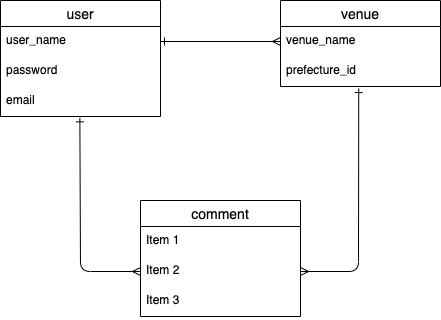

The diagram above was exported from draw.io. Its source (the exported page's mxGraphModel, read from the mxfile embedded in the PNG):
<mxGraphModel dx="355" dy="394" grid="1" gridSize="10" guides="1" tooltips="1" connect="1" arrows="1" fold="1" page="1" pageScale="1" pageWidth="827" pageHeight="1169" math="0" shadow="0">
  <root>
    <mxCell id="0" />
    <mxCell id="1" parent="0" />
    <mxCell id="2" value="user" style="swimlane;fontStyle=0;childLayout=stackLayout;horizontal=1;startSize=26;horizontalStack=0;resizeParent=1;resizeParentMax=0;resizeLast=0;collapsible=1;marginBottom=0;align=center;fontSize=14;" parent="1" vertex="1">
      <mxGeometry x="120" y="160" width="160" height="116" as="geometry" />
    </mxCell>
    <mxCell id="3" value="user_name" style="text;strokeColor=none;fillColor=none;spacingLeft=4;spacingRight=4;overflow=hidden;rotatable=0;points=[[0,0.5],[1,0.5]];portConstraint=eastwest;fontSize=12;" parent="2" vertex="1">
      <mxGeometry y="26" width="160" height="30" as="geometry" />
    </mxCell>
    <mxCell id="4" value="password" style="text;strokeColor=none;fillColor=none;spacingLeft=4;spacingRight=4;overflow=hidden;rotatable=0;points=[[0,0.5],[1,0.5]];portConstraint=eastwest;fontSize=12;" parent="2" vertex="1">
      <mxGeometry y="56" width="160" height="30" as="geometry" />
    </mxCell>
    <mxCell id="5" value="email" style="text;strokeColor=none;fillColor=none;spacingLeft=4;spacingRight=4;overflow=hidden;rotatable=0;points=[[0,0.5],[1,0.5]];portConstraint=eastwest;fontSize=12;" parent="2" vertex="1">
      <mxGeometry y="86" width="160" height="30" as="geometry" />
    </mxCell>
    <mxCell id="6" value="venue" style="swimlane;fontStyle=0;childLayout=stackLayout;horizontal=1;startSize=26;horizontalStack=0;resizeParent=1;resizeParentMax=0;resizeLast=0;collapsible=1;marginBottom=0;align=center;fontSize=14;" parent="1" vertex="1">
      <mxGeometry x="400" y="160" width="160" height="86" as="geometry" />
    </mxCell>
    <mxCell id="7" value="venue_name" style="text;strokeColor=none;fillColor=none;spacingLeft=4;spacingRight=4;overflow=hidden;rotatable=0;points=[[0,0.5],[1,0.5]];portConstraint=eastwest;fontSize=12;" parent="6" vertex="1">
      <mxGeometry y="26" width="160" height="30" as="geometry" />
    </mxCell>
    <mxCell id="8" value="prefecture_id" style="text;strokeColor=none;fillColor=none;spacingLeft=4;spacingRight=4;overflow=hidden;rotatable=0;points=[[0,0.5],[1,0.5]];portConstraint=eastwest;fontSize=12;" parent="6" vertex="1">
      <mxGeometry y="56" width="160" height="30" as="geometry" />
    </mxCell>
    <mxCell id="10" value="comment" style="swimlane;fontStyle=0;childLayout=stackLayout;horizontal=1;startSize=26;horizontalStack=0;resizeParent=1;resizeParentMax=0;resizeLast=0;collapsible=1;marginBottom=0;align=center;fontSize=14;" parent="1" vertex="1">
      <mxGeometry x="260" y="360" width="160" height="116" as="geometry" />
    </mxCell>
    <mxCell id="11" value="Item 1" style="text;strokeColor=none;fillColor=none;spacingLeft=4;spacingRight=4;overflow=hidden;rotatable=0;points=[[0,0.5],[1,0.5]];portConstraint=eastwest;fontSize=12;" parent="10" vertex="1">
      <mxGeometry y="26" width="160" height="30" as="geometry" />
    </mxCell>
    <mxCell id="12" value="Item 2" style="text;strokeColor=none;fillColor=none;spacingLeft=4;spacingRight=4;overflow=hidden;rotatable=0;points=[[0,0.5],[1,0.5]];portConstraint=eastwest;fontSize=12;" parent="10" vertex="1">
      <mxGeometry y="56" width="160" height="30" as="geometry" />
    </mxCell>
    <mxCell id="13" value="Item 3" style="text;strokeColor=none;fillColor=none;spacingLeft=4;spacingRight=4;overflow=hidden;rotatable=0;points=[[0,0.5],[1,0.5]];portConstraint=eastwest;fontSize=12;" parent="10" vertex="1">
      <mxGeometry y="86" width="160" height="30" as="geometry" />
    </mxCell>
    <mxCell id="26" style="edgeStyle=none;html=1;endArrow=ERmany;endFill=0;startArrow=ERone;startFill=0;exitX=1;exitY=0.5;exitDx=0;exitDy=0;entryX=0;entryY=0.5;entryDx=0;entryDy=0;" parent="1" source="3" target="7" edge="1">
      <mxGeometry relative="1" as="geometry">
        <mxPoint x="280" y="218" as="sourcePoint" />
        <mxPoint x="400" y="200" as="targetPoint" />
      </mxGeometry>
    </mxCell>
    <mxCell id="27" style="edgeStyle=none;html=1;endArrow=ERmany;endFill=0;startArrow=ERone;startFill=0;exitX=0.489;exitY=1.07;exitDx=0;exitDy=0;entryX=1;entryY=0.5;entryDx=0;entryDy=0;exitPerimeter=0;" parent="1" source="8" target="12" edge="1">
      <mxGeometry relative="1" as="geometry">
        <mxPoint x="470" y="400" as="sourcePoint" />
        <mxPoint x="590" y="400" as="targetPoint" />
        <Array as="points">
          <mxPoint x="478" y="431" />
        </Array>
      </mxGeometry>
    </mxCell>
    <mxCell id="28" style="html=1;endArrow=ERmany;endFill=0;startArrow=ERone;startFill=0;entryX=0;entryY=0.5;entryDx=0;entryDy=0;exitX=0.496;exitY=1.045;exitDx=0;exitDy=0;exitPerimeter=0;" parent="1" source="5" target="12" edge="1">
      <mxGeometry relative="1" as="geometry">
        <mxPoint x="200" y="300" as="sourcePoint" />
        <mxPoint x="300" y="290" as="targetPoint" />
        <Array as="points">
          <mxPoint x="200" y="431" />
        </Array>
      </mxGeometry>
    </mxCell>
  </root>
</mxGraphModel>